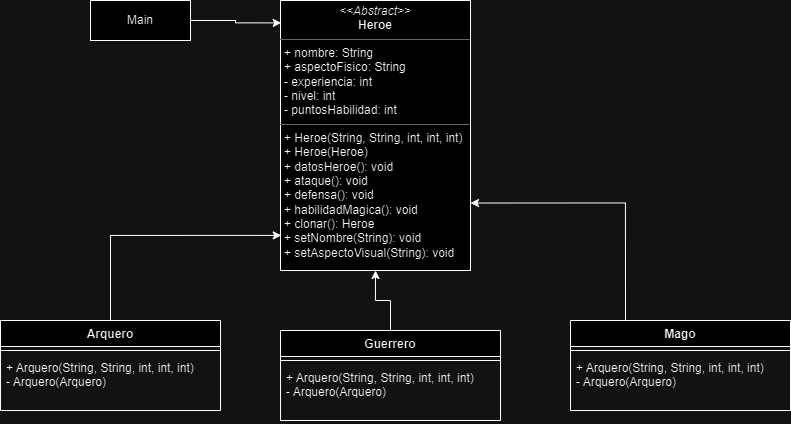

The diagram above was exported from draw.io. Its source (the exported page's mxGraphModel, read from the mxfile embedded in the PNG):
<mxGraphModel dx="934" dy="544" grid="1" gridSize="10" guides="1" tooltips="1" connect="1" arrows="1" fold="1" page="1" pageScale="1" pageWidth="827" pageHeight="1169" math="0" shadow="0">
  <root>
    <mxCell id="0" />
    <mxCell id="1" parent="0" />
    <mxCell id="KGFLQ51vSbRq_HgQX5xU-33" style="edgeStyle=orthogonalEdgeStyle;rounded=0;orthogonalLoop=1;jettySize=auto;html=1;entryX=0.004;entryY=0.083;entryDx=0;entryDy=0;entryPerimeter=0;" edge="1" parent="1" source="RN69YAR8er_8B9vgWA8g-1" target="RN69YAR8er_8B9vgWA8g-6">
      <mxGeometry relative="1" as="geometry" />
    </mxCell>
    <mxCell id="RN69YAR8er_8B9vgWA8g-1" value="Main" style="html=1;whiteSpace=wrap;" parent="1" vertex="1">
      <mxGeometry x="90" y="200" width="100" height="40" as="geometry" />
    </mxCell>
    <mxCell id="RN69YAR8er_8B9vgWA8g-6" value="&lt;p style=&quot;margin:0px;margin-top:4px;text-align:center;&quot;&gt;&lt;i&gt;&amp;lt;&amp;lt;Abstract&amp;gt;&amp;gt;&lt;/i&gt;&lt;br&gt;&lt;b&gt;Heroe&lt;/b&gt;&lt;/p&gt;&lt;hr size=&quot;1&quot;&gt;&lt;p style=&quot;margin:0px;margin-left:4px;&quot;&gt;+ nombre: String&lt;br&gt;+ aspectoFisico: String&lt;/p&gt;&lt;p style=&quot;margin:0px;margin-left:4px;&quot;&gt;- experiencia: int&lt;/p&gt;&lt;p style=&quot;margin:0px;margin-left:4px;&quot;&gt;- nivel: int&lt;/p&gt;&lt;p style=&quot;margin:0px;margin-left:4px;&quot;&gt;- puntosHabilidad: int&lt;/p&gt;&lt;hr size=&quot;1&quot;&gt;&lt;p style=&quot;margin:0px;margin-left:4px;&quot;&gt;+ Heroe(String, String, int, int, int)&lt;br&gt;+ Heroe(Heroe)&lt;/p&gt;&lt;p style=&quot;margin:0px;margin-left:4px;&quot;&gt;+ datosHeroe(): void&lt;/p&gt;&lt;p style=&quot;margin:0px;margin-left:4px;&quot;&gt;+ ataque(): void&lt;/p&gt;&lt;p style=&quot;margin:0px;margin-left:4px;&quot;&gt;+ defensa(): void&lt;/p&gt;&lt;p style=&quot;margin:0px;margin-left:4px;&quot;&gt;+ habilidadMagica(): void&lt;/p&gt;&lt;p style=&quot;margin:0px;margin-left:4px;&quot;&gt;+ clonar(): Heroe&lt;/p&gt;&lt;p style=&quot;margin:0px;margin-left:4px;&quot;&gt;+ setNombre(String): void&lt;/p&gt;&lt;p style=&quot;margin:0px;margin-left:4px;&quot;&gt;+ setAspectoVisual(String): void&lt;/p&gt;" style="verticalAlign=top;align=left;overflow=fill;fontSize=12;fontFamily=Helvetica;html=1;whiteSpace=wrap;" parent="1" vertex="1">
      <mxGeometry x="280" y="200" width="190" height="270" as="geometry" />
    </mxCell>
    <mxCell id="KGFLQ51vSbRq_HgQX5xU-30" style="edgeStyle=orthogonalEdgeStyle;rounded=0;orthogonalLoop=1;jettySize=auto;html=1;entryX=0.004;entryY=0.87;entryDx=0;entryDy=0;entryPerimeter=0;exitX=0.5;exitY=0;exitDx=0;exitDy=0;" edge="1" parent="1" source="KGFLQ51vSbRq_HgQX5xU-17" target="RN69YAR8er_8B9vgWA8g-6">
      <mxGeometry relative="1" as="geometry" />
    </mxCell>
    <mxCell id="KGFLQ51vSbRq_HgQX5xU-17" value="Arquero" style="swimlane;fontStyle=1;align=center;verticalAlign=top;childLayout=stackLayout;horizontal=1;startSize=26;horizontalStack=0;resizeParent=1;resizeParentMax=0;resizeLast=0;collapsible=1;marginBottom=0;whiteSpace=wrap;html=1;" vertex="1" parent="1">
      <mxGeometry y="520" width="220" height="90" as="geometry" />
    </mxCell>
    <mxCell id="KGFLQ51vSbRq_HgQX5xU-19" value="" style="line;strokeWidth=1;fillColor=none;align=left;verticalAlign=middle;spacingTop=-1;spacingLeft=3;spacingRight=3;rotatable=0;labelPosition=right;points=[];portConstraint=eastwest;strokeColor=inherit;" vertex="1" parent="KGFLQ51vSbRq_HgQX5xU-17">
      <mxGeometry y="26" width="220" height="8" as="geometry" />
    </mxCell>
    <mxCell id="KGFLQ51vSbRq_HgQX5xU-20" value="+ Arquero(String, String, int, int, int)&lt;br&gt;- Arquero(Arquero)&lt;br&gt;" style="text;strokeColor=none;fillColor=none;align=left;verticalAlign=top;spacingLeft=4;spacingRight=4;overflow=hidden;rotatable=0;points=[[0,0.5],[1,0.5]];portConstraint=eastwest;whiteSpace=wrap;html=1;" vertex="1" parent="KGFLQ51vSbRq_HgQX5xU-17">
      <mxGeometry y="34" width="220" height="56" as="geometry" />
    </mxCell>
    <mxCell id="KGFLQ51vSbRq_HgQX5xU-32" style="edgeStyle=orthogonalEdgeStyle;rounded=0;orthogonalLoop=1;jettySize=auto;html=1;entryX=1;entryY=0.75;entryDx=0;entryDy=0;exitX=0.25;exitY=0;exitDx=0;exitDy=0;" edge="1" parent="1" source="KGFLQ51vSbRq_HgQX5xU-21" target="RN69YAR8er_8B9vgWA8g-6">
      <mxGeometry relative="1" as="geometry" />
    </mxCell>
    <mxCell id="KGFLQ51vSbRq_HgQX5xU-21" value="Mago" style="swimlane;fontStyle=1;align=center;verticalAlign=top;childLayout=stackLayout;horizontal=1;startSize=26;horizontalStack=0;resizeParent=1;resizeParentMax=0;resizeLast=0;collapsible=1;marginBottom=0;whiteSpace=wrap;html=1;" vertex="1" parent="1">
      <mxGeometry x="570" y="520" width="220" height="90" as="geometry" />
    </mxCell>
    <mxCell id="KGFLQ51vSbRq_HgQX5xU-22" value="" style="line;strokeWidth=1;fillColor=none;align=left;verticalAlign=middle;spacingTop=-1;spacingLeft=3;spacingRight=3;rotatable=0;labelPosition=right;points=[];portConstraint=eastwest;strokeColor=inherit;" vertex="1" parent="KGFLQ51vSbRq_HgQX5xU-21">
      <mxGeometry y="26" width="220" height="8" as="geometry" />
    </mxCell>
    <mxCell id="KGFLQ51vSbRq_HgQX5xU-23" value="+ Arquero(String, String, int, int, int)&lt;br&gt;- Arquero(Arquero)&lt;br&gt;" style="text;strokeColor=none;fillColor=none;align=left;verticalAlign=top;spacingLeft=4;spacingRight=4;overflow=hidden;rotatable=0;points=[[0,0.5],[1,0.5]];portConstraint=eastwest;whiteSpace=wrap;html=1;" vertex="1" parent="KGFLQ51vSbRq_HgQX5xU-21">
      <mxGeometry y="34" width="220" height="56" as="geometry" />
    </mxCell>
    <mxCell id="KGFLQ51vSbRq_HgQX5xU-31" style="edgeStyle=orthogonalEdgeStyle;rounded=0;orthogonalLoop=1;jettySize=auto;html=1;entryX=0.5;entryY=1;entryDx=0;entryDy=0;" edge="1" parent="1" source="KGFLQ51vSbRq_HgQX5xU-24" target="RN69YAR8er_8B9vgWA8g-6">
      <mxGeometry relative="1" as="geometry" />
    </mxCell>
    <mxCell id="KGFLQ51vSbRq_HgQX5xU-24" value="Guerrero" style="swimlane;fontStyle=1;align=center;verticalAlign=top;childLayout=stackLayout;horizontal=1;startSize=26;horizontalStack=0;resizeParent=1;resizeParentMax=0;resizeLast=0;collapsible=1;marginBottom=0;whiteSpace=wrap;html=1;" vertex="1" parent="1">
      <mxGeometry x="280" y="530" width="220" height="90" as="geometry" />
    </mxCell>
    <mxCell id="KGFLQ51vSbRq_HgQX5xU-25" value="" style="line;strokeWidth=1;fillColor=none;align=left;verticalAlign=middle;spacingTop=-1;spacingLeft=3;spacingRight=3;rotatable=0;labelPosition=right;points=[];portConstraint=eastwest;strokeColor=inherit;" vertex="1" parent="KGFLQ51vSbRq_HgQX5xU-24">
      <mxGeometry y="26" width="220" height="8" as="geometry" />
    </mxCell>
    <mxCell id="KGFLQ51vSbRq_HgQX5xU-26" value="+ Arquero(String, String, int, int, int)&lt;br&gt;- Arquero(Arquero)&lt;br&gt;" style="text;strokeColor=none;fillColor=none;align=left;verticalAlign=top;spacingLeft=4;spacingRight=4;overflow=hidden;rotatable=0;points=[[0,0.5],[1,0.5]];portConstraint=eastwest;whiteSpace=wrap;html=1;" vertex="1" parent="KGFLQ51vSbRq_HgQX5xU-24">
      <mxGeometry y="34" width="220" height="56" as="geometry" />
    </mxCell>
  </root>
</mxGraphModel>